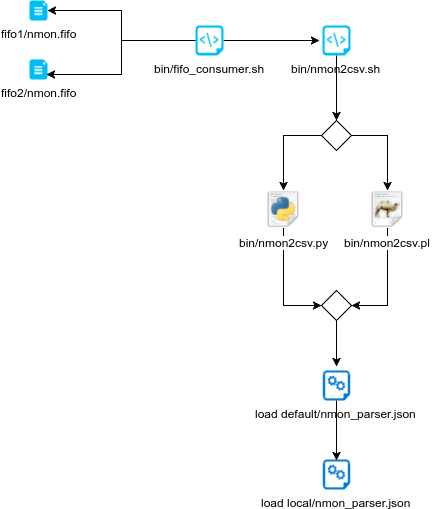

The diagram above was exported from draw.io. Its source (the exported page's mxGraphModel, read from the mxfile embedded in the PNG):
<mxGraphModel dx="1426" dy="712" grid="1" gridSize="10" guides="1" tooltips="1" connect="1" arrows="1" fold="1" page="1" pageScale="1" pageWidth="826" pageHeight="1169" background="#ffffff" math="0" shadow="0">
  <root>
    <mxCell id="0" />
    <mxCell id="1" parent="0" />
    <mxCell id="2" value="&lt;font style=&quot;font-size: 12px&quot;&gt;fifo1/nmon.fifo&lt;/font&gt;" style="verticalLabelPosition=bottom;html=1;verticalAlign=top;strokeColor=none;fillColor=#00BEF2;shape=mxgraph.azure.file_2;" vertex="1" parent="1">
      <mxGeometry x="100" y="420" width="18" height="20" as="geometry" />
    </mxCell>
    <mxCell id="3" value="&lt;font style=&quot;font-size: 12px&quot;&gt;fifo2/nmon.fifo&lt;/font&gt;" style="verticalLabelPosition=bottom;html=1;verticalAlign=top;strokeColor=none;fillColor=#00BEF2;shape=mxgraph.azure.file_2;" vertex="1" parent="1">
      <mxGeometry x="100" y="479" width="18" height="20" as="geometry" />
    </mxCell>
    <mxCell id="4" style="edgeStyle=orthogonalEdgeStyle;rounded=0;html=1;entryX=1.008;entryY=0.479;entryPerimeter=0;jettySize=auto;orthogonalLoop=1;" edge="1" source="7" target="2" parent="1">
      <mxGeometry relative="1" as="geometry" />
    </mxCell>
    <mxCell id="5" style="edgeStyle=orthogonalEdgeStyle;rounded=0;html=1;entryX=0.968;entryY=0.757;entryPerimeter=0;jettySize=auto;orthogonalLoop=1;" edge="1" source="7" target="3" parent="1">
      <mxGeometry relative="1" as="geometry" />
    </mxCell>
    <mxCell id="6" style="edgeStyle=orthogonalEdgeStyle;rounded=0;html=1;jettySize=auto;orthogonalLoop=1;" edge="1" source="7" parent="1">
      <mxGeometry relative="1" as="geometry">
        <mxPoint x="390" y="460" as="targetPoint" />
      </mxGeometry>
    </mxCell>
    <mxCell id="7" value="bin/fifo_consumer.sh" style="verticalLabelPosition=bottom;html=1;verticalAlign=top;strokeColor=none;fillColor=#00BEF2;shape=mxgraph.azure.script_file;flipH=0;flipV=1;" vertex="1" parent="1">
      <mxGeometry x="266" y="445" width="28" height="30" as="geometry" />
    </mxCell>
    <mxCell id="8" style="edgeStyle=orthogonalEdgeStyle;rounded=0;html=1;entryX=0;entryY=0.5;jettySize=auto;orthogonalLoop=1;" edge="1" source="9" target="20" parent="1">
      <mxGeometry relative="1" as="geometry">
        <Array as="points">
          <mxPoint x="354" y="725" />
        </Array>
      </mxGeometry>
    </mxCell>
    <mxCell id="9" value="bin/nmon2csv.py" style="shape=image;html=1;verticalAlign=top;verticalLabelPosition=bottom;labelBackgroundColor=#ffffff;imageAspect=0;aspect=fixed;image=https://cdn2.iconfinder.com/data/icons/oxygen/128x128/mimetypes/application-x-python.png" vertex="1" parent="1">
      <mxGeometry x="335" y="610" width="38" height="38" as="geometry" />
    </mxCell>
    <mxCell id="10" style="edgeStyle=orthogonalEdgeStyle;rounded=0;html=1;exitX=0.5;exitY=1;entryX=1;entryY=0.5;jettySize=auto;orthogonalLoop=1;" edge="1" source="11" target="20" parent="1">
      <mxGeometry relative="1" as="geometry" />
    </mxCell>
    <mxCell id="11" value="bin/nmon2csv.pl" style="shape=image;html=1;verticalAlign=top;verticalLabelPosition=bottom;labelBackgroundColor=#ffffff;imageAspect=0;aspect=fixed;image=https://cdn2.iconfinder.com/data/icons/oxygen/128x128/mimetypes/application-x-perl.png" vertex="1" parent="1">
      <mxGeometry x="439" y="610" width="38" height="38" as="geometry" />
    </mxCell>
    <mxCell id="12" style="edgeStyle=orthogonalEdgeStyle;rounded=0;html=1;entryX=0.5;entryY=0;jettySize=auto;orthogonalLoop=1;" edge="1" source="13" target="16" parent="1">
      <mxGeometry relative="1" as="geometry" />
    </mxCell>
    <mxCell id="13" value="bin/nmon2csv.sh" style="verticalLabelPosition=bottom;html=1;verticalAlign=top;strokeColor=none;fillColor=#00BEF2;shape=mxgraph.azure.script_file;flipH=0;flipV=1;" vertex="1" parent="1">
      <mxGeometry x="392.9999999999997" y="445" width="28" height="30" as="geometry" />
    </mxCell>
    <mxCell id="14" style="edgeStyle=orthogonalEdgeStyle;rounded=0;html=1;entryX=0.5;entryY=0;jettySize=auto;orthogonalLoop=1;" edge="1" source="16" target="9" parent="1">
      <mxGeometry relative="1" as="geometry" />
    </mxCell>
    <mxCell id="15" style="edgeStyle=orthogonalEdgeStyle;rounded=0;html=1;entryX=0.5;entryY=0;jettySize=auto;orthogonalLoop=1;" edge="1" source="16" target="11" parent="1">
      <mxGeometry relative="1" as="geometry" />
    </mxCell>
    <mxCell id="16" value="" style="rhombus;whiteSpace=wrap;html=1;" vertex="1" parent="1">
      <mxGeometry x="391.9999999999998" y="540" width="30" height="30" as="geometry" />
    </mxCell>
    <mxCell id="17" style="edgeStyle=orthogonalEdgeStyle;rounded=0;html=1;entryX=0.501;entryY=0.972;entryPerimeter=0;jettySize=auto;orthogonalLoop=1;" edge="1" source="18" target="21" parent="1">
      <mxGeometry relative="1" as="geometry" />
    </mxCell>
    <mxCell id="18" value="load default/nmon_parser.json" style="shadow=0;dashed=0;html=1;strokeColor=none;fillColor=#0079D6;labelPosition=center;verticalLabelPosition=bottom;verticalAlign=top;shape=mxgraph.azure.startup_task;flipH=0;flipV=1;" vertex="1" parent="1">
      <mxGeometry x="393.49999999999966" y="790" width="27" height="30" as="geometry" />
    </mxCell>
    <mxCell id="19" style="edgeStyle=orthogonalEdgeStyle;rounded=0;html=1;entryX=0.498;entryY=1.126;entryPerimeter=0;jettySize=auto;orthogonalLoop=1;" edge="1" source="20" target="18" parent="1">
      <mxGeometry relative="1" as="geometry" />
    </mxCell>
    <mxCell id="20" value="" style="rhombus;whiteSpace=wrap;html=1;" vertex="1" parent="1">
      <mxGeometry x="391.9999999999997" y="710" width="30" height="30" as="geometry" />
    </mxCell>
    <mxCell id="21" value="load local/nmon_parser.json" style="shadow=0;dashed=0;html=1;strokeColor=none;fillColor=#0079D6;labelPosition=center;verticalLabelPosition=bottom;verticalAlign=top;shape=mxgraph.azure.startup_task;flipH=0;flipV=1;" vertex="1" parent="1">
      <mxGeometry x="393.4999999999997" y="879" width="27" height="30" as="geometry" />
    </mxCell>
  </root>
</mxGraphModel>